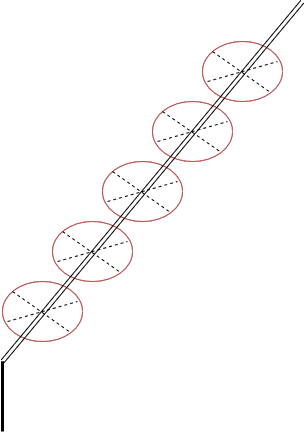

The diagram above was exported from draw.io. Its source (the exported page's mxGraphModel, read from the mxfile embedded in the PNG):
<mxGraphModel dx="1185" dy="636" grid="1" gridSize="10" guides="1" tooltips="1" connect="1" arrows="1" fold="1" page="1" pageScale="1" pageWidth="827" pageHeight="1169" math="0" shadow="0">
  <root>
    <mxCell id="0" />
    <mxCell id="1" parent="0" />
    <mxCell id="bxwlxJLQLguXGDQKKMr1-47" value="" style="ellipse;whiteSpace=wrap;html=1;strokeColor=#b85450;fillColor=#FFFFFF;" vertex="1" parent="1">
      <mxGeometry x="400" y="120" width="80" height="60" as="geometry" />
    </mxCell>
    <mxCell id="bxwlxJLQLguXGDQKKMr1-48" value="" style="ellipse;whiteSpace=wrap;html=1;strokeColor=#b85450;fillColor=#FFFFFF;" vertex="1" parent="1">
      <mxGeometry x="400" y="120" width="80" height="60" as="geometry" />
    </mxCell>
    <mxCell id="bxwlxJLQLguXGDQKKMr1-49" value="" style="endArrow=none;dashed=1;html=1;strokeWidth=1;entryX=1;entryY=1;entryDx=0;entryDy=0;" edge="1" parent="1" target="bxwlxJLQLguXGDQKKMr1-48">
      <mxGeometry width="50" height="50" relative="1" as="geometry">
        <mxPoint x="410" y="130" as="sourcePoint" />
        <mxPoint x="460" y="170" as="targetPoint" />
        <Array as="points" />
      </mxGeometry>
    </mxCell>
    <mxCell id="bxwlxJLQLguXGDQKKMr1-50" value="" style="endArrow=none;dashed=1;html=1;strokeWidth=1;jumpSize=1;jumpStyle=arc;sketch=0;shadow=0;" edge="1" parent="1">
      <mxGeometry width="50" height="50" relative="1" as="geometry">
        <mxPoint x="405" y="160" as="sourcePoint" />
        <mxPoint x="475" y="140" as="targetPoint" />
      </mxGeometry>
    </mxCell>
    <mxCell id="bxwlxJLQLguXGDQKKMr1-43" value="" style="ellipse;whiteSpace=wrap;html=1;strokeColor=#b85450;fillColor=#FFFFFF;" vertex="1" parent="1">
      <mxGeometry x="350" y="180" width="80" height="60" as="geometry" />
    </mxCell>
    <mxCell id="bxwlxJLQLguXGDQKKMr1-44" value="" style="ellipse;whiteSpace=wrap;html=1;strokeColor=#b85450;fillColor=#FFFFFF;" vertex="1" parent="1">
      <mxGeometry x="350" y="180" width="80" height="60" as="geometry" />
    </mxCell>
    <mxCell id="bxwlxJLQLguXGDQKKMr1-45" value="" style="endArrow=none;dashed=1;html=1;strokeWidth=1;entryX=1;entryY=1;entryDx=0;entryDy=0;" edge="1" parent="1" target="bxwlxJLQLguXGDQKKMr1-44">
      <mxGeometry width="50" height="50" relative="1" as="geometry">
        <mxPoint x="360" y="190" as="sourcePoint" />
        <mxPoint x="410" y="230" as="targetPoint" />
        <Array as="points" />
      </mxGeometry>
    </mxCell>
    <mxCell id="bxwlxJLQLguXGDQKKMr1-46" value="" style="endArrow=none;dashed=1;html=1;strokeWidth=1;jumpSize=1;jumpStyle=arc;sketch=0;shadow=0;" edge="1" parent="1">
      <mxGeometry width="50" height="50" relative="1" as="geometry">
        <mxPoint x="355" y="220" as="sourcePoint" />
        <mxPoint x="425" y="200" as="targetPoint" />
      </mxGeometry>
    </mxCell>
    <mxCell id="bxwlxJLQLguXGDQKKMr1-39" value="" style="ellipse;whiteSpace=wrap;html=1;strokeColor=#b85450;fillColor=#FFFFFF;" vertex="1" parent="1">
      <mxGeometry x="300" y="240" width="80" height="60" as="geometry" />
    </mxCell>
    <mxCell id="bxwlxJLQLguXGDQKKMr1-40" value="" style="ellipse;whiteSpace=wrap;html=1;strokeColor=#b85450;fillColor=#FFFFFF;" vertex="1" parent="1">
      <mxGeometry x="300" y="240" width="80" height="60" as="geometry" />
    </mxCell>
    <mxCell id="bxwlxJLQLguXGDQKKMr1-27" value="" style="ellipse;whiteSpace=wrap;html=1;strokeColor=#b85450;fillColor=#FFFFFF;" vertex="1" parent="1">
      <mxGeometry x="250" y="300" width="80" height="60" as="geometry" />
    </mxCell>
    <mxCell id="bxwlxJLQLguXGDQKKMr1-28" value="" style="ellipse;whiteSpace=wrap;html=1;strokeColor=#b85450;fillColor=#FFFFFF;" vertex="1" parent="1">
      <mxGeometry x="250" y="300" width="80" height="60" as="geometry" />
    </mxCell>
    <mxCell id="bxwlxJLQLguXGDQKKMr1-29" value="" style="endArrow=none;dashed=1;html=1;strokeWidth=1;entryX=1;entryY=1;entryDx=0;entryDy=0;" edge="1" parent="1" target="bxwlxJLQLguXGDQKKMr1-28">
      <mxGeometry width="50" height="50" relative="1" as="geometry">
        <mxPoint x="260" y="310" as="sourcePoint" />
        <mxPoint x="310" y="350" as="targetPoint" />
        <Array as="points" />
      </mxGeometry>
    </mxCell>
    <mxCell id="bxwlxJLQLguXGDQKKMr1-30" value="" style="endArrow=none;dashed=1;html=1;strokeWidth=1;jumpSize=1;jumpStyle=arc;sketch=0;shadow=0;" edge="1" parent="1">
      <mxGeometry width="50" height="50" relative="1" as="geometry">
        <mxPoint x="255" y="340" as="sourcePoint" />
        <mxPoint x="325" y="320" as="targetPoint" />
      </mxGeometry>
    </mxCell>
    <mxCell id="bxwlxJLQLguXGDQKKMr1-13" value="" style="ellipse;whiteSpace=wrap;html=1;strokeColor=#b85450;fillColor=#FFFFFF;" vertex="1" parent="1">
      <mxGeometry x="200" y="360" width="80" height="60" as="geometry" />
    </mxCell>
    <mxCell id="bxwlxJLQLguXGDQKKMr1-2" value="" style="ellipse;whiteSpace=wrap;html=1;strokeColor=#b85450;fillColor=#FFFFFF;" vertex="1" parent="1">
      <mxGeometry x="200" y="360" width="80" height="60" as="geometry" />
    </mxCell>
    <mxCell id="bxwlxJLQLguXGDQKKMr1-6" value="" style="endArrow=none;html=1;strokeWidth=1;shape=link;" edge="1" parent="1">
      <mxGeometry width="50" height="50" relative="1" as="geometry">
        <mxPoint x="200" y="440" as="sourcePoint" />
        <mxPoint x="500" y="80" as="targetPoint" />
      </mxGeometry>
    </mxCell>
    <mxCell id="bxwlxJLQLguXGDQKKMr1-17" value="" style="endArrow=none;html=1;strokeWidth=3;" edge="1" parent="1">
      <mxGeometry width="50" height="50" relative="1" as="geometry">
        <mxPoint x="200" y="490" as="sourcePoint" />
        <mxPoint x="200" y="440" as="targetPoint" />
      </mxGeometry>
    </mxCell>
    <mxCell id="bxwlxJLQLguXGDQKKMr1-18" value="" style="endArrow=none;html=1;strokeWidth=3;" edge="1" parent="1">
      <mxGeometry width="50" height="50" relative="1" as="geometry">
        <mxPoint x="200" y="510" as="sourcePoint" />
        <mxPoint x="200" y="440" as="targetPoint" />
      </mxGeometry>
    </mxCell>
    <mxCell id="bxwlxJLQLguXGDQKKMr1-19" value="" style="endArrow=none;dashed=1;html=1;strokeWidth=1;entryX=1;entryY=1;entryDx=0;entryDy=0;" edge="1" parent="1" target="bxwlxJLQLguXGDQKKMr1-2">
      <mxGeometry width="50" height="50" relative="1" as="geometry">
        <mxPoint x="210" y="370" as="sourcePoint" />
        <mxPoint x="260" y="410" as="targetPoint" />
        <Array as="points" />
      </mxGeometry>
    </mxCell>
    <mxCell id="bxwlxJLQLguXGDQKKMr1-26" value="" style="endArrow=none;dashed=1;html=1;strokeWidth=1;jumpSize=1;jumpStyle=arc;sketch=0;shadow=0;" edge="1" parent="1">
      <mxGeometry width="50" height="50" relative="1" as="geometry">
        <mxPoint x="205" y="400" as="sourcePoint" />
        <mxPoint x="275" y="380" as="targetPoint" />
      </mxGeometry>
    </mxCell>
    <mxCell id="bxwlxJLQLguXGDQKKMr1-41" value="" style="endArrow=none;dashed=1;html=1;strokeWidth=1;entryX=1;entryY=1;entryDx=0;entryDy=0;" edge="1" parent="1" target="bxwlxJLQLguXGDQKKMr1-40">
      <mxGeometry width="50" height="50" relative="1" as="geometry">
        <mxPoint x="310" y="250" as="sourcePoint" />
        <mxPoint x="360" y="290" as="targetPoint" />
        <Array as="points" />
      </mxGeometry>
    </mxCell>
    <mxCell id="bxwlxJLQLguXGDQKKMr1-42" value="" style="endArrow=none;dashed=1;html=1;strokeWidth=1;jumpSize=1;jumpStyle=arc;sketch=0;shadow=0;" edge="1" parent="1">
      <mxGeometry width="50" height="50" relative="1" as="geometry">
        <mxPoint x="305" y="280" as="sourcePoint" />
        <mxPoint x="375" y="260" as="targetPoint" />
      </mxGeometry>
    </mxCell>
  </root>
</mxGraphModel>